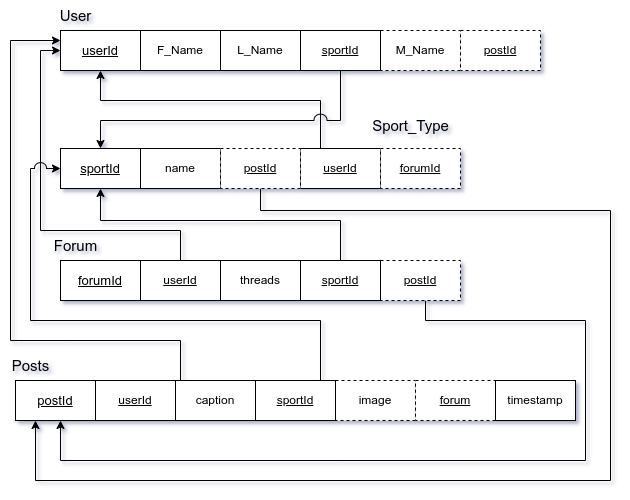

The diagram above was exported from draw.io. Its source (the exported page's mxGraphModel, read from the mxfile embedded in the PNG):
<mxGraphModel dx="1434" dy="773" grid="1" gridSize="10" guides="1" tooltips="1" connect="1" arrows="1" fold="1" page="1" pageScale="1" pageWidth="1169" pageHeight="827" math="0" shadow="0">
  <root>
    <mxCell id="WIyWlLk6GJQsqaUBKTNV-0" />
    <mxCell id="WIyWlLk6GJQsqaUBKTNV-1" parent="WIyWlLk6GJQsqaUBKTNV-0" />
    <mxCell id="7ecgXXnRo2MbBBqkrOGY-0" value="&lt;u&gt;userId&lt;/u&gt;" style="rounded=0;whiteSpace=wrap;html=1;fontSize=13;" vertex="1" parent="WIyWlLk6GJQsqaUBKTNV-1">
      <mxGeometry x="200" y="120" width="80" height="40" as="geometry" />
    </mxCell>
    <mxCell id="7ecgXXnRo2MbBBqkrOGY-1" value="F_Name" style="rounded=0;whiteSpace=wrap;html=1;" vertex="1" parent="WIyWlLk6GJQsqaUBKTNV-1">
      <mxGeometry x="280" y="120" width="80" height="40" as="geometry" />
    </mxCell>
    <mxCell id="7ecgXXnRo2MbBBqkrOGY-2" value="User" style="text;html=1;align=center;verticalAlign=middle;resizable=0;points=[];autosize=1;strokeColor=none;fillColor=none;fontSize=15;" vertex="1" parent="WIyWlLk6GJQsqaUBKTNV-1">
      <mxGeometry x="190" y="90" width="50" height="30" as="geometry" />
    </mxCell>
    <mxCell id="7ecgXXnRo2MbBBqkrOGY-3" value="L_Name" style="rounded=0;whiteSpace=wrap;html=1;" vertex="1" parent="WIyWlLk6GJQsqaUBKTNV-1">
      <mxGeometry x="360" y="120" width="80" height="40" as="geometry" />
    </mxCell>
    <mxCell id="7ecgXXnRo2MbBBqkrOGY-6" value="&lt;u&gt;postId&lt;/u&gt;" style="rounded=0;whiteSpace=wrap;html=1;dashed=1;" vertex="1" parent="WIyWlLk6GJQsqaUBKTNV-1">
      <mxGeometry x="600" y="120" width="80" height="40" as="geometry" />
    </mxCell>
    <mxCell id="7ecgXXnRo2MbBBqkrOGY-9" value="M_Name" style="rounded=0;whiteSpace=wrap;html=1;fillStyle=auto;dashed=1;" vertex="1" parent="WIyWlLk6GJQsqaUBKTNV-1">
      <mxGeometry x="520" y="120" width="80" height="40" as="geometry" />
    </mxCell>
    <mxCell id="7ecgXXnRo2MbBBqkrOGY-11" value="&lt;u&gt;sportId&lt;/u&gt;" style="rounded=0;whiteSpace=wrap;html=1;fontSize=13;" vertex="1" parent="WIyWlLk6GJQsqaUBKTNV-1">
      <mxGeometry x="200" y="238" width="80" height="40" as="geometry" />
    </mxCell>
    <mxCell id="7ecgXXnRo2MbBBqkrOGY-12" value="name" style="rounded=0;whiteSpace=wrap;html=1;" vertex="1" parent="WIyWlLk6GJQsqaUBKTNV-1">
      <mxGeometry x="280" y="238" width="80" height="40" as="geometry" />
    </mxCell>
    <mxCell id="7ecgXXnRo2MbBBqkrOGY-13" value="Sport_Type" style="text;html=1;align=center;verticalAlign=middle;resizable=0;points=[];autosize=1;strokeColor=none;fillColor=none;fontSize=15;" vertex="1" parent="WIyWlLk6GJQsqaUBKTNV-1">
      <mxGeometry x="500" y="200" width="100" height="30" as="geometry" />
    </mxCell>
    <mxCell id="7ecgXXnRo2MbBBqkrOGY-30" style="edgeStyle=orthogonalEdgeStyle;rounded=0;orthogonalLoop=1;jettySize=auto;html=1;exitX=0.25;exitY=0;exitDx=0;exitDy=0;entryX=0.5;entryY=1;entryDx=0;entryDy=0;" edge="1" parent="WIyWlLk6GJQsqaUBKTNV-1" source="7ecgXXnRo2MbBBqkrOGY-14" target="7ecgXXnRo2MbBBqkrOGY-0">
      <mxGeometry relative="1" as="geometry">
        <Array as="points">
          <mxPoint x="460" y="190" />
          <mxPoint x="240" y="190" />
        </Array>
      </mxGeometry>
    </mxCell>
    <mxCell id="7ecgXXnRo2MbBBqkrOGY-14" value="&lt;u&gt;userId&lt;/u&gt;" style="rounded=0;whiteSpace=wrap;html=1;" vertex="1" parent="WIyWlLk6GJQsqaUBKTNV-1">
      <mxGeometry x="440" y="238" width="80" height="40" as="geometry" />
    </mxCell>
    <mxCell id="7ecgXXnRo2MbBBqkrOGY-15" value="&lt;u&gt;forumId&lt;/u&gt;" style="rounded=0;whiteSpace=wrap;html=1;dashed=1;" vertex="1" parent="WIyWlLk6GJQsqaUBKTNV-1">
      <mxGeometry x="520" y="238" width="80" height="40" as="geometry" />
    </mxCell>
    <mxCell id="7ecgXXnRo2MbBBqkrOGY-39" style="rounded=0;orthogonalLoop=1;jettySize=auto;html=1;exitX=0.5;exitY=1;exitDx=0;exitDy=0;entryX=0.25;entryY=1;entryDx=0;entryDy=0;edgeStyle=orthogonalEdgeStyle;" edge="1" parent="WIyWlLk6GJQsqaUBKTNV-1" source="7ecgXXnRo2MbBBqkrOGY-16" target="7ecgXXnRo2MbBBqkrOGY-31">
      <mxGeometry relative="1" as="geometry">
        <Array as="points">
          <mxPoint x="400" y="300" />
          <mxPoint x="750" y="300" />
          <mxPoint x="750" y="570" />
          <mxPoint x="175" y="570" />
        </Array>
      </mxGeometry>
    </mxCell>
    <mxCell id="7ecgXXnRo2MbBBqkrOGY-16" value="&lt;u&gt;postId&lt;/u&gt;" style="rounded=0;whiteSpace=wrap;html=1;fillStyle=auto;dashed=1;" vertex="1" parent="WIyWlLk6GJQsqaUBKTNV-1">
      <mxGeometry x="360" y="238" width="80" height="40" as="geometry" />
    </mxCell>
    <mxCell id="7ecgXXnRo2MbBBqkrOGY-18" value="&lt;u&gt;forumId&lt;/u&gt;" style="rounded=0;whiteSpace=wrap;html=1;fontSize=13;" vertex="1" parent="WIyWlLk6GJQsqaUBKTNV-1">
      <mxGeometry x="200" y="350" width="80" height="40" as="geometry" />
    </mxCell>
    <mxCell id="7ecgXXnRo2MbBBqkrOGY-24" style="edgeStyle=orthogonalEdgeStyle;rounded=0;orthogonalLoop=1;jettySize=auto;html=1;exitX=0.5;exitY=0;exitDx=0;exitDy=0;entryX=0;entryY=0.5;entryDx=0;entryDy=0;" edge="1" parent="WIyWlLk6GJQsqaUBKTNV-1" source="7ecgXXnRo2MbBBqkrOGY-19" target="7ecgXXnRo2MbBBqkrOGY-0">
      <mxGeometry relative="1" as="geometry">
        <Array as="points">
          <mxPoint x="320" y="320" />
          <mxPoint x="180" y="320" />
          <mxPoint x="180" y="140" />
        </Array>
      </mxGeometry>
    </mxCell>
    <mxCell id="7ecgXXnRo2MbBBqkrOGY-19" value="&lt;u&gt;userId&lt;/u&gt;" style="rounded=0;whiteSpace=wrap;html=1;" vertex="1" parent="WIyWlLk6GJQsqaUBKTNV-1">
      <mxGeometry x="280" y="350" width="80" height="40" as="geometry" />
    </mxCell>
    <mxCell id="7ecgXXnRo2MbBBqkrOGY-20" value="Forum" style="text;html=1;align=center;verticalAlign=middle;resizable=0;points=[];autosize=1;strokeColor=none;fillColor=none;fontSize=15;" vertex="1" parent="WIyWlLk6GJQsqaUBKTNV-1">
      <mxGeometry x="180" y="320" width="70" height="30" as="geometry" />
    </mxCell>
    <mxCell id="7ecgXXnRo2MbBBqkrOGY-21" value="threads" style="rounded=0;whiteSpace=wrap;html=1;" vertex="1" parent="WIyWlLk6GJQsqaUBKTNV-1">
      <mxGeometry x="360" y="350" width="80" height="40" as="geometry" />
    </mxCell>
    <mxCell id="7ecgXXnRo2MbBBqkrOGY-38" style="edgeStyle=orthogonalEdgeStyle;rounded=0;orthogonalLoop=1;jettySize=auto;html=1;exitX=0.5;exitY=1;exitDx=0;exitDy=0;entryX=0.5;entryY=1;entryDx=0;entryDy=0;" edge="1" parent="WIyWlLk6GJQsqaUBKTNV-1">
      <mxGeometry relative="1" as="geometry">
        <mxPoint x="565" y="390" as="sourcePoint" />
        <mxPoint x="200" y="510" as="targetPoint" />
        <Array as="points">
          <mxPoint x="565" y="410" />
          <mxPoint x="725" y="410" />
          <mxPoint x="725" y="550" />
          <mxPoint x="200" y="550" />
        </Array>
      </mxGeometry>
    </mxCell>
    <mxCell id="7ecgXXnRo2MbBBqkrOGY-23" value="&lt;u&gt;postId&lt;/u&gt;" style="rounded=0;whiteSpace=wrap;html=1;fillStyle=auto;dashed=1;" vertex="1" parent="WIyWlLk6GJQsqaUBKTNV-1">
      <mxGeometry x="520" y="350" width="80" height="40" as="geometry" />
    </mxCell>
    <mxCell id="7ecgXXnRo2MbBBqkrOGY-27" style="edgeStyle=orthogonalEdgeStyle;rounded=0;orthogonalLoop=1;jettySize=auto;html=1;exitX=0.5;exitY=0;exitDx=0;exitDy=0;entryX=0.5;entryY=1;entryDx=0;entryDy=0;" edge="1" parent="WIyWlLk6GJQsqaUBKTNV-1" source="7ecgXXnRo2MbBBqkrOGY-26" target="7ecgXXnRo2MbBBqkrOGY-11">
      <mxGeometry relative="1" as="geometry">
        <Array as="points">
          <mxPoint x="480" y="310" />
          <mxPoint x="240" y="310" />
        </Array>
      </mxGeometry>
    </mxCell>
    <mxCell id="7ecgXXnRo2MbBBqkrOGY-26" value="&lt;u&gt;sportId&lt;/u&gt;" style="rounded=0;whiteSpace=wrap;html=1;" vertex="1" parent="WIyWlLk6GJQsqaUBKTNV-1">
      <mxGeometry x="440" y="350" width="80" height="40" as="geometry" />
    </mxCell>
    <mxCell id="7ecgXXnRo2MbBBqkrOGY-29" style="edgeStyle=orthogonalEdgeStyle;rounded=0;orthogonalLoop=1;jettySize=auto;html=1;exitX=0.5;exitY=1;exitDx=0;exitDy=0;jumpStyle=arc;jumpSize=13;" edge="1" parent="WIyWlLk6GJQsqaUBKTNV-1" source="7ecgXXnRo2MbBBqkrOGY-28" target="7ecgXXnRo2MbBBqkrOGY-11">
      <mxGeometry relative="1" as="geometry">
        <Array as="points">
          <mxPoint x="480" y="210" />
          <mxPoint x="240" y="210" />
        </Array>
      </mxGeometry>
    </mxCell>
    <mxCell id="7ecgXXnRo2MbBBqkrOGY-28" value="&lt;u&gt;sportId&lt;/u&gt;" style="rounded=0;whiteSpace=wrap;html=1;" vertex="1" parent="WIyWlLk6GJQsqaUBKTNV-1">
      <mxGeometry x="440" y="120" width="80" height="40" as="geometry" />
    </mxCell>
    <mxCell id="7ecgXXnRo2MbBBqkrOGY-31" value="&lt;u&gt;postId&lt;/u&gt;" style="rounded=0;whiteSpace=wrap;html=1;fontSize=13;" vertex="1" parent="WIyWlLk6GJQsqaUBKTNV-1">
      <mxGeometry x="155" y="470" width="80" height="40" as="geometry" />
    </mxCell>
    <mxCell id="7ecgXXnRo2MbBBqkrOGY-37" style="edgeStyle=orthogonalEdgeStyle;rounded=0;orthogonalLoop=1;jettySize=auto;html=1;exitX=0.5;exitY=0;exitDx=0;exitDy=0;entryX=0;entryY=0.25;entryDx=0;entryDy=0;" edge="1" parent="WIyWlLk6GJQsqaUBKTNV-1" source="7ecgXXnRo2MbBBqkrOGY-32" target="7ecgXXnRo2MbBBqkrOGY-0">
      <mxGeometry relative="1" as="geometry">
        <Array as="points">
          <mxPoint x="320" y="430" />
          <mxPoint x="150" y="430" />
          <mxPoint x="150" y="130" />
        </Array>
      </mxGeometry>
    </mxCell>
    <mxCell id="7ecgXXnRo2MbBBqkrOGY-32" value="&lt;u&gt;userId&lt;/u&gt;" style="rounded=0;whiteSpace=wrap;html=1;" vertex="1" parent="WIyWlLk6GJQsqaUBKTNV-1">
      <mxGeometry x="235" y="470" width="80" height="40" as="geometry" />
    </mxCell>
    <mxCell id="7ecgXXnRo2MbBBqkrOGY-33" value="Posts" style="text;html=1;align=center;verticalAlign=middle;resizable=0;points=[];autosize=1;strokeColor=none;fillColor=none;fontSize=15;" vertex="1" parent="WIyWlLk6GJQsqaUBKTNV-1">
      <mxGeometry x="140" y="440" width="60" height="30" as="geometry" />
    </mxCell>
    <mxCell id="7ecgXXnRo2MbBBqkrOGY-34" value="caption" style="rounded=0;whiteSpace=wrap;html=1;" vertex="1" parent="WIyWlLk6GJQsqaUBKTNV-1">
      <mxGeometry x="315" y="470" width="80" height="40" as="geometry" />
    </mxCell>
    <mxCell id="7ecgXXnRo2MbBBqkrOGY-35" value="image" style="rounded=0;whiteSpace=wrap;html=1;fillStyle=auto;dashed=1;" vertex="1" parent="WIyWlLk6GJQsqaUBKTNV-1">
      <mxGeometry x="475" y="470" width="80" height="40" as="geometry" />
    </mxCell>
    <mxCell id="7ecgXXnRo2MbBBqkrOGY-40" style="edgeStyle=orthogonalEdgeStyle;rounded=0;orthogonalLoop=1;jettySize=auto;html=1;exitX=0.25;exitY=0;exitDx=0;exitDy=0;entryX=0;entryY=0.5;entryDx=0;entryDy=0;jumpStyle=arc;jumpSize=12;" edge="1" parent="WIyWlLk6GJQsqaUBKTNV-1" source="7ecgXXnRo2MbBBqkrOGY-36" target="7ecgXXnRo2MbBBqkrOGY-11">
      <mxGeometry relative="1" as="geometry">
        <Array as="points">
          <mxPoint x="460" y="410" />
          <mxPoint x="170" y="410" />
          <mxPoint x="170" y="258" />
        </Array>
      </mxGeometry>
    </mxCell>
    <mxCell id="7ecgXXnRo2MbBBqkrOGY-36" value="&lt;u&gt;sportId&lt;/u&gt;" style="rounded=0;whiteSpace=wrap;html=1;" vertex="1" parent="WIyWlLk6GJQsqaUBKTNV-1">
      <mxGeometry x="395" y="470" width="80" height="40" as="geometry" />
    </mxCell>
    <mxCell id="7ecgXXnRo2MbBBqkrOGY-41" value="&lt;u&gt;forum&lt;/u&gt;" style="rounded=0;whiteSpace=wrap;html=1;dashed=1;" vertex="1" parent="WIyWlLk6GJQsqaUBKTNV-1">
      <mxGeometry x="555" y="470" width="80" height="40" as="geometry" />
    </mxCell>
    <mxCell id="7ecgXXnRo2MbBBqkrOGY-43" value="timestamp" style="rounded=0;whiteSpace=wrap;html=1;" vertex="1" parent="WIyWlLk6GJQsqaUBKTNV-1">
      <mxGeometry x="635" y="470" width="80" height="40" as="geometry" />
    </mxCell>
  </root>
</mxGraphModel>